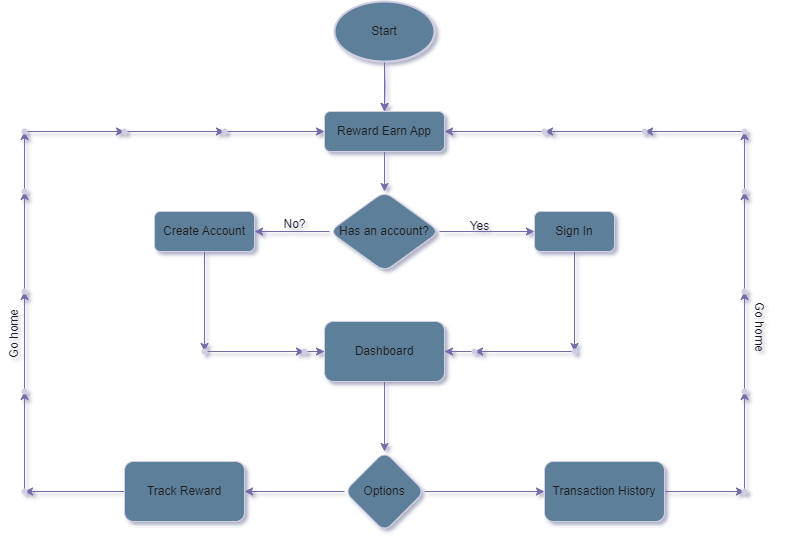

The diagram above was exported from draw.io. Its source (the exported page's mxGraphModel, read from the mxfile embedded in the PNG):
<mxGraphModel dx="993" dy="558" grid="1" gridSize="10" guides="1" tooltips="1" connect="0" arrows="1" fold="1" page="1" pageScale="1" pageWidth="827" pageHeight="1169" background="#ffffff" math="0" shadow="1">
  <root>
    <mxCell id="0" />
    <mxCell id="1" parent="0" />
    <mxCell id="tA6wBBD5vSGIf9fuyTuX-5" value="" style="edgeStyle=orthogonalEdgeStyle;rounded=0;orthogonalLoop=1;jettySize=auto;html=1;labelBackgroundColor=none;strokeColor=#736CA8;fontColor=default;" parent="1" target="tA6wBBD5vSGIf9fuyTuX-4" edge="1">
      <mxGeometry relative="1" as="geometry">
        <mxPoint x="400" y="120" as="sourcePoint" />
      </mxGeometry>
    </mxCell>
    <mxCell id="tA6wBBD5vSGIf9fuyTuX-7" value="" style="edgeStyle=orthogonalEdgeStyle;rounded=0;orthogonalLoop=1;jettySize=auto;html=1;labelBackgroundColor=none;strokeColor=#736CA8;fontColor=default;" parent="1" source="tA6wBBD5vSGIf9fuyTuX-4" target="tA6wBBD5vSGIf9fuyTuX-6" edge="1">
      <mxGeometry relative="1" as="geometry" />
    </mxCell>
    <mxCell id="tA6wBBD5vSGIf9fuyTuX-4" value="Reward Earn App" style="whiteSpace=wrap;html=1;rounded=1;labelBackgroundColor=none;fillColor=#5D7F99;strokeColor=#D0CEE2;fontColor=#1A1A1A;" parent="1" vertex="1">
      <mxGeometry x="340" y="170" width="120" height="40" as="geometry" />
    </mxCell>
    <mxCell id="tA6wBBD5vSGIf9fuyTuX-9" value="" style="edgeStyle=orthogonalEdgeStyle;rounded=0;orthogonalLoop=1;jettySize=auto;html=1;labelBackgroundColor=none;strokeColor=#736CA8;fontColor=default;" parent="1" source="tA6wBBD5vSGIf9fuyTuX-6" target="tA6wBBD5vSGIf9fuyTuX-8" edge="1">
      <mxGeometry relative="1" as="geometry" />
    </mxCell>
    <mxCell id="tA6wBBD5vSGIf9fuyTuX-14" value="" style="edgeStyle=orthogonalEdgeStyle;rounded=0;orthogonalLoop=1;jettySize=auto;html=1;labelBackgroundColor=none;strokeColor=#736CA8;fontColor=default;" parent="1" source="tA6wBBD5vSGIf9fuyTuX-6" target="tA6wBBD5vSGIf9fuyTuX-13" edge="1">
      <mxGeometry relative="1" as="geometry" />
    </mxCell>
    <mxCell id="tA6wBBD5vSGIf9fuyTuX-6" value="Has an account?" style="rhombus;whiteSpace=wrap;html=1;rounded=1;labelBackgroundColor=none;fillColor=#5D7F99;strokeColor=#D0CEE2;fontColor=#1A1A1A;" parent="1" vertex="1">
      <mxGeometry x="345" y="250" width="110" height="80" as="geometry" />
    </mxCell>
    <mxCell id="tA6wBBD5vSGIf9fuyTuX-20" value="" style="edgeStyle=orthogonalEdgeStyle;rounded=0;orthogonalLoop=1;jettySize=auto;html=1;labelBackgroundColor=none;strokeColor=#736CA8;fontColor=default;" parent="1" source="tA6wBBD5vSGIf9fuyTuX-8" target="tA6wBBD5vSGIf9fuyTuX-19" edge="1">
      <mxGeometry relative="1" as="geometry" />
    </mxCell>
    <mxCell id="tA6wBBD5vSGIf9fuyTuX-8" value="Sign In" style="whiteSpace=wrap;html=1;rounded=1;labelBackgroundColor=none;fillColor=#5D7F99;strokeColor=#D0CEE2;fontColor=#1A1A1A;" parent="1" vertex="1">
      <mxGeometry x="550" y="270" width="80" height="40" as="geometry" />
    </mxCell>
    <mxCell id="tA6wBBD5vSGIf9fuyTuX-10" value="Yes" style="text;html=1;align=center;verticalAlign=middle;resizable=0;points=[];autosize=1;strokeColor=none;fillColor=none;labelBackgroundColor=none;fontColor=#1A1A1A;" parent="1" vertex="1">
      <mxGeometry x="475" y="270" width="40" height="30" as="geometry" />
    </mxCell>
    <mxCell id="tA6wBBD5vSGIf9fuyTuX-26" value="" style="edgeStyle=orthogonalEdgeStyle;rounded=0;orthogonalLoop=1;jettySize=auto;html=1;labelBackgroundColor=none;strokeColor=#736CA8;fontColor=default;" parent="1" source="tA6wBBD5vSGIf9fuyTuX-13" target="tA6wBBD5vSGIf9fuyTuX-25" edge="1">
      <mxGeometry relative="1" as="geometry" />
    </mxCell>
    <mxCell id="tA6wBBD5vSGIf9fuyTuX-13" value="Create Account" style="whiteSpace=wrap;html=1;rounded=1;labelBackgroundColor=none;fillColor=#5D7F99;strokeColor=#D0CEE2;fontColor=#1A1A1A;" parent="1" vertex="1">
      <mxGeometry x="170" y="270" width="100" height="40" as="geometry" />
    </mxCell>
    <mxCell id="tA6wBBD5vSGIf9fuyTuX-16" value="" style="edgeStyle=orthogonalEdgeStyle;rounded=0;orthogonalLoop=1;jettySize=auto;html=1;labelBackgroundColor=none;strokeColor=#736CA8;fontColor=default;" parent="1" source="tA6wBBD5vSGIf9fuyTuX-15" target="tA6wBBD5vSGIf9fuyTuX-4" edge="1">
      <mxGeometry relative="1" as="geometry" />
    </mxCell>
    <mxCell id="tA6wBBD5vSGIf9fuyTuX-15" value="Start" style="strokeWidth=2;html=1;shape=mxgraph.flowchart.start_1;whiteSpace=wrap;labelBackgroundColor=none;fillColor=#5D7F99;strokeColor=#D0CEE2;fontColor=#1A1A1A;" parent="1" vertex="1">
      <mxGeometry x="350" y="60" width="100" height="60" as="geometry" />
    </mxCell>
    <mxCell id="tA6wBBD5vSGIf9fuyTuX-17" value="No?" style="text;html=1;align=center;verticalAlign=middle;resizable=0;points=[];autosize=1;strokeColor=none;fillColor=none;labelBackgroundColor=none;fontColor=#1A1A1A;" parent="1" vertex="1">
      <mxGeometry x="285" y="268" width="50" height="30" as="geometry" />
    </mxCell>
    <mxCell id="tA6wBBD5vSGIf9fuyTuX-22" value="" style="edgeStyle=orthogonalEdgeStyle;rounded=0;orthogonalLoop=1;jettySize=auto;html=1;labelBackgroundColor=none;strokeColor=#736CA8;fontColor=default;" parent="1" source="tA6wBBD5vSGIf9fuyTuX-19" target="tA6wBBD5vSGIf9fuyTuX-21" edge="1">
      <mxGeometry relative="1" as="geometry" />
    </mxCell>
    <mxCell id="tA6wBBD5vSGIf9fuyTuX-19" value="" style="shape=waypoint;sketch=0;size=6;pointerEvents=1;points=[];fillColor=#5D7F99;resizable=0;rotatable=0;perimeter=centerPerimeter;snapToPoint=1;rounded=1;labelBackgroundColor=none;strokeColor=#D0CEE2;fontColor=#1A1A1A;" parent="1" vertex="1">
      <mxGeometry x="580" y="400" width="20" height="20" as="geometry" />
    </mxCell>
    <mxCell id="tA6wBBD5vSGIf9fuyTuX-31" value="" style="edgeStyle=orthogonalEdgeStyle;rounded=0;orthogonalLoop=1;jettySize=auto;html=1;labelBackgroundColor=none;strokeColor=#736CA8;fontColor=default;" parent="1" source="tA6wBBD5vSGIf9fuyTuX-21" target="tA6wBBD5vSGIf9fuyTuX-29" edge="1">
      <mxGeometry relative="1" as="geometry" />
    </mxCell>
    <mxCell id="tA6wBBD5vSGIf9fuyTuX-21" value="" style="shape=waypoint;sketch=0;size=6;pointerEvents=1;points=[];fillColor=#5D7F99;resizable=0;rotatable=0;perimeter=centerPerimeter;snapToPoint=1;rounded=1;labelBackgroundColor=none;strokeColor=#D0CEE2;fontColor=#1A1A1A;" parent="1" vertex="1">
      <mxGeometry x="480" y="400" width="20" height="20" as="geometry" />
    </mxCell>
    <mxCell id="tA6wBBD5vSGIf9fuyTuX-28" value="" style="edgeStyle=orthogonalEdgeStyle;rounded=0;orthogonalLoop=1;jettySize=auto;html=1;labelBackgroundColor=none;strokeColor=#736CA8;fontColor=default;" parent="1" source="tA6wBBD5vSGIf9fuyTuX-25" target="tA6wBBD5vSGIf9fuyTuX-27" edge="1">
      <mxGeometry relative="1" as="geometry" />
    </mxCell>
    <mxCell id="tA6wBBD5vSGIf9fuyTuX-25" value="" style="shape=waypoint;sketch=0;size=6;pointerEvents=1;points=[];fillColor=#5D7F99;resizable=0;rotatable=0;perimeter=centerPerimeter;snapToPoint=1;rounded=1;labelBackgroundColor=none;strokeColor=#D0CEE2;fontColor=#1A1A1A;" parent="1" vertex="1">
      <mxGeometry x="210" y="400" width="20" height="20" as="geometry" />
    </mxCell>
    <mxCell id="tA6wBBD5vSGIf9fuyTuX-30" value="" style="edgeStyle=orthogonalEdgeStyle;rounded=0;orthogonalLoop=1;jettySize=auto;html=1;labelBackgroundColor=none;strokeColor=#736CA8;fontColor=default;" parent="1" source="tA6wBBD5vSGIf9fuyTuX-27" target="tA6wBBD5vSGIf9fuyTuX-29" edge="1">
      <mxGeometry relative="1" as="geometry" />
    </mxCell>
    <mxCell id="tA6wBBD5vSGIf9fuyTuX-27" value="" style="shape=waypoint;sketch=0;size=6;pointerEvents=1;points=[];fillColor=#5D7F99;resizable=0;rotatable=0;perimeter=centerPerimeter;snapToPoint=1;rounded=1;labelBackgroundColor=none;strokeColor=#D0CEE2;fontColor=#1A1A1A;" parent="1" vertex="1">
      <mxGeometry x="310" y="400" width="20" height="20" as="geometry" />
    </mxCell>
    <mxCell id="tA6wBBD5vSGIf9fuyTuX-38" value="" style="edgeStyle=orthogonalEdgeStyle;rounded=0;orthogonalLoop=1;jettySize=auto;html=1;labelBackgroundColor=none;strokeColor=#736CA8;fontColor=default;" parent="1" source="tA6wBBD5vSGIf9fuyTuX-29" target="tA6wBBD5vSGIf9fuyTuX-37" edge="1">
      <mxGeometry relative="1" as="geometry" />
    </mxCell>
    <mxCell id="tA6wBBD5vSGIf9fuyTuX-29" value="Dashboard" style="whiteSpace=wrap;html=1;sketch=0;pointerEvents=1;resizable=0;rounded=1;labelBackgroundColor=none;fillColor=#5D7F99;strokeColor=#D0CEE2;fontColor=#1A1A1A;" parent="1" vertex="1">
      <mxGeometry x="340" y="380" width="120" height="60" as="geometry" />
    </mxCell>
    <mxCell id="tA6wBBD5vSGIf9fuyTuX-40" value="" style="edgeStyle=orthogonalEdgeStyle;rounded=0;orthogonalLoop=1;jettySize=auto;html=1;labelBackgroundColor=none;strokeColor=#736CA8;fontColor=default;" parent="1" source="tA6wBBD5vSGIf9fuyTuX-37" target="tA6wBBD5vSGIf9fuyTuX-39" edge="1">
      <mxGeometry relative="1" as="geometry" />
    </mxCell>
    <mxCell id="tA6wBBD5vSGIf9fuyTuX-43" value="" style="edgeStyle=orthogonalEdgeStyle;rounded=0;orthogonalLoop=1;jettySize=auto;html=1;labelBackgroundColor=none;strokeColor=#736CA8;fontColor=default;" parent="1" source="tA6wBBD5vSGIf9fuyTuX-37" target="tA6wBBD5vSGIf9fuyTuX-42" edge="1">
      <mxGeometry relative="1" as="geometry" />
    </mxCell>
    <mxCell id="tA6wBBD5vSGIf9fuyTuX-37" value="Options" style="rhombus;whiteSpace=wrap;html=1;sketch=0;pointerEvents=1;resizable=0;rounded=1;labelBackgroundColor=none;fillColor=#5D7F99;strokeColor=#D0CEE2;fontColor=#1A1A1A;" parent="1" vertex="1">
      <mxGeometry x="360" y="510" width="80" height="80" as="geometry" />
    </mxCell>
    <mxCell id="tA6wBBD5vSGIf9fuyTuX-62" value="" style="edgeStyle=orthogonalEdgeStyle;rounded=0;orthogonalLoop=1;jettySize=auto;html=1;labelBackgroundColor=none;strokeColor=#736CA8;fontColor=default;" parent="1" source="tA6wBBD5vSGIf9fuyTuX-39" target="tA6wBBD5vSGIf9fuyTuX-61" edge="1">
      <mxGeometry relative="1" as="geometry" />
    </mxCell>
    <mxCell id="tA6wBBD5vSGIf9fuyTuX-39" value="Transaction History" style="whiteSpace=wrap;html=1;sketch=0;pointerEvents=1;resizable=0;rounded=1;labelBackgroundColor=none;fillColor=#5D7F99;strokeColor=#D0CEE2;fontColor=#1A1A1A;" parent="1" vertex="1">
      <mxGeometry x="560" y="520" width="120" height="60" as="geometry" />
    </mxCell>
    <mxCell id="tA6wBBD5vSGIf9fuyTuX-46" value="" style="edgeStyle=orthogonalEdgeStyle;rounded=0;orthogonalLoop=1;jettySize=auto;html=1;labelBackgroundColor=none;strokeColor=#736CA8;fontColor=default;" parent="1" source="tA6wBBD5vSGIf9fuyTuX-42" target="tA6wBBD5vSGIf9fuyTuX-45" edge="1">
      <mxGeometry relative="1" as="geometry" />
    </mxCell>
    <mxCell id="tA6wBBD5vSGIf9fuyTuX-42" value="Track Reward" style="whiteSpace=wrap;html=1;sketch=0;pointerEvents=1;resizable=0;rounded=1;labelBackgroundColor=none;fillColor=#5D7F99;strokeColor=#D0CEE2;fontColor=#1A1A1A;" parent="1" vertex="1">
      <mxGeometry x="140" y="520" width="120" height="60" as="geometry" />
    </mxCell>
    <mxCell id="tA6wBBD5vSGIf9fuyTuX-48" value="" style="edgeStyle=orthogonalEdgeStyle;rounded=0;orthogonalLoop=1;jettySize=auto;html=1;labelBackgroundColor=none;strokeColor=#736CA8;fontColor=default;" parent="1" source="tA6wBBD5vSGIf9fuyTuX-45" target="tA6wBBD5vSGIf9fuyTuX-47" edge="1">
      <mxGeometry relative="1" as="geometry" />
    </mxCell>
    <mxCell id="tA6wBBD5vSGIf9fuyTuX-45" value="" style="shape=waypoint;sketch=0;size=6;pointerEvents=1;points=[];fillColor=#5D7F99;resizable=0;rotatable=0;perimeter=centerPerimeter;snapToPoint=1;rounded=1;labelBackgroundColor=none;strokeColor=#D0CEE2;fontColor=#1A1A1A;" parent="1" vertex="1">
      <mxGeometry x="30" y="540" width="20" height="20" as="geometry" />
    </mxCell>
    <mxCell id="tA6wBBD5vSGIf9fuyTuX-50" value="" style="edgeStyle=orthogonalEdgeStyle;rounded=0;orthogonalLoop=1;jettySize=auto;html=1;labelBackgroundColor=none;strokeColor=#736CA8;fontColor=default;" parent="1" source="tA6wBBD5vSGIf9fuyTuX-47" target="tA6wBBD5vSGIf9fuyTuX-49" edge="1">
      <mxGeometry relative="1" as="geometry" />
    </mxCell>
    <mxCell id="tA6wBBD5vSGIf9fuyTuX-47" value="" style="shape=waypoint;sketch=0;size=6;pointerEvents=1;points=[];fillColor=#5D7F99;resizable=0;rotatable=0;perimeter=centerPerimeter;snapToPoint=1;rounded=1;labelBackgroundColor=none;strokeColor=#D0CEE2;fontColor=#1A1A1A;" parent="1" vertex="1">
      <mxGeometry x="30" y="440" width="20" height="20" as="geometry" />
    </mxCell>
    <mxCell id="tA6wBBD5vSGIf9fuyTuX-52" value="" style="edgeStyle=orthogonalEdgeStyle;rounded=0;orthogonalLoop=1;jettySize=auto;html=1;labelBackgroundColor=none;strokeColor=#736CA8;fontColor=default;" parent="1" source="tA6wBBD5vSGIf9fuyTuX-49" target="tA6wBBD5vSGIf9fuyTuX-51" edge="1">
      <mxGeometry relative="1" as="geometry" />
    </mxCell>
    <mxCell id="tA6wBBD5vSGIf9fuyTuX-49" value="" style="shape=waypoint;sketch=0;size=6;pointerEvents=1;points=[];fillColor=#5D7F99;resizable=0;rotatable=0;perimeter=centerPerimeter;snapToPoint=1;rounded=1;labelBackgroundColor=none;strokeColor=#D0CEE2;fontColor=#1A1A1A;" parent="1" vertex="1">
      <mxGeometry x="30" y="340" width="20" height="20" as="geometry" />
    </mxCell>
    <mxCell id="tA6wBBD5vSGIf9fuyTuX-54" value="" style="edgeStyle=orthogonalEdgeStyle;rounded=0;orthogonalLoop=1;jettySize=auto;html=1;labelBackgroundColor=none;strokeColor=#736CA8;fontColor=default;" parent="1" source="tA6wBBD5vSGIf9fuyTuX-51" target="tA6wBBD5vSGIf9fuyTuX-53" edge="1">
      <mxGeometry relative="1" as="geometry" />
    </mxCell>
    <mxCell id="tA6wBBD5vSGIf9fuyTuX-51" value="" style="shape=waypoint;sketch=0;size=6;pointerEvents=1;points=[];fillColor=#5D7F99;resizable=0;rotatable=0;perimeter=centerPerimeter;snapToPoint=1;rounded=1;labelBackgroundColor=none;strokeColor=#D0CEE2;fontColor=#1A1A1A;" parent="1" vertex="1">
      <mxGeometry x="30" y="240" width="20" height="20" as="geometry" />
    </mxCell>
    <mxCell id="tA6wBBD5vSGIf9fuyTuX-56" value="" style="edgeStyle=orthogonalEdgeStyle;rounded=0;orthogonalLoop=1;jettySize=auto;html=1;labelBackgroundColor=none;strokeColor=#736CA8;fontColor=default;" parent="1" source="tA6wBBD5vSGIf9fuyTuX-53" target="tA6wBBD5vSGIf9fuyTuX-55" edge="1">
      <mxGeometry relative="1" as="geometry" />
    </mxCell>
    <mxCell id="tA6wBBD5vSGIf9fuyTuX-53" value="" style="shape=waypoint;sketch=0;size=6;pointerEvents=1;points=[];fillColor=#5D7F99;resizable=0;rotatable=0;perimeter=centerPerimeter;snapToPoint=1;rounded=1;labelBackgroundColor=none;strokeColor=#D0CEE2;fontColor=#1A1A1A;" parent="1" vertex="1">
      <mxGeometry x="30" y="180" width="20" height="20" as="geometry" />
    </mxCell>
    <mxCell id="tA6wBBD5vSGIf9fuyTuX-58" value="" style="edgeStyle=orthogonalEdgeStyle;rounded=0;orthogonalLoop=1;jettySize=auto;html=1;labelBackgroundColor=none;strokeColor=#736CA8;fontColor=default;" parent="1" source="tA6wBBD5vSGIf9fuyTuX-55" target="tA6wBBD5vSGIf9fuyTuX-57" edge="1">
      <mxGeometry relative="1" as="geometry" />
    </mxCell>
    <mxCell id="tA6wBBD5vSGIf9fuyTuX-55" value="" style="shape=waypoint;sketch=0;size=6;pointerEvents=1;points=[];fillColor=#5D7F99;resizable=0;rotatable=0;perimeter=centerPerimeter;snapToPoint=1;rounded=1;labelBackgroundColor=none;strokeColor=#D0CEE2;fontColor=#1A1A1A;" parent="1" vertex="1">
      <mxGeometry x="130" y="180" width="20" height="20" as="geometry" />
    </mxCell>
    <mxCell id="tA6wBBD5vSGIf9fuyTuX-59" value="" style="edgeStyle=orthogonalEdgeStyle;rounded=0;orthogonalLoop=1;jettySize=auto;html=1;labelBackgroundColor=none;strokeColor=#736CA8;fontColor=default;" parent="1" source="tA6wBBD5vSGIf9fuyTuX-57" target="tA6wBBD5vSGIf9fuyTuX-4" edge="1">
      <mxGeometry relative="1" as="geometry" />
    </mxCell>
    <mxCell id="tA6wBBD5vSGIf9fuyTuX-57" value="" style="shape=waypoint;sketch=0;size=6;pointerEvents=1;points=[];fillColor=#5D7F99;resizable=0;rotatable=0;perimeter=centerPerimeter;snapToPoint=1;rounded=1;labelBackgroundColor=none;strokeColor=#D0CEE2;fontColor=#1A1A1A;" parent="1" vertex="1">
      <mxGeometry x="230" y="180" width="20" height="20" as="geometry" />
    </mxCell>
    <mxCell id="tA6wBBD5vSGIf9fuyTuX-60" value="Go home" style="text;html=1;align=center;verticalAlign=middle;resizable=0;points=[];autosize=1;strokeColor=none;fillColor=none;rotation=270;labelBackgroundColor=none;fontColor=#1A1A1A;" parent="1" vertex="1">
      <mxGeometry x="-5" y="378" width="70" height="30" as="geometry" />
    </mxCell>
    <mxCell id="tA6wBBD5vSGIf9fuyTuX-64" value="" style="edgeStyle=orthogonalEdgeStyle;rounded=0;orthogonalLoop=1;jettySize=auto;html=1;labelBackgroundColor=none;strokeColor=#736CA8;fontColor=default;" parent="1" source="tA6wBBD5vSGIf9fuyTuX-61" target="tA6wBBD5vSGIf9fuyTuX-63" edge="1">
      <mxGeometry relative="1" as="geometry" />
    </mxCell>
    <mxCell id="tA6wBBD5vSGIf9fuyTuX-61" value="" style="shape=waypoint;sketch=0;size=6;pointerEvents=1;points=[];fillColor=#5D7F99;resizable=0;rotatable=0;perimeter=centerPerimeter;snapToPoint=1;rounded=1;labelBackgroundColor=none;strokeColor=#D0CEE2;fontColor=#1A1A1A;" parent="1" vertex="1">
      <mxGeometry x="750" y="540" width="20" height="20" as="geometry" />
    </mxCell>
    <mxCell id="tA6wBBD5vSGIf9fuyTuX-66" value="" style="edgeStyle=orthogonalEdgeStyle;rounded=0;orthogonalLoop=1;jettySize=auto;html=1;labelBackgroundColor=none;strokeColor=#736CA8;fontColor=default;" parent="1" source="tA6wBBD5vSGIf9fuyTuX-63" target="tA6wBBD5vSGIf9fuyTuX-65" edge="1">
      <mxGeometry relative="1" as="geometry" />
    </mxCell>
    <mxCell id="tA6wBBD5vSGIf9fuyTuX-63" value="" style="shape=waypoint;sketch=0;size=6;pointerEvents=1;points=[];fillColor=#5D7F99;resizable=0;rotatable=0;perimeter=centerPerimeter;snapToPoint=1;rounded=1;labelBackgroundColor=none;strokeColor=#D0CEE2;fontColor=#1A1A1A;" parent="1" vertex="1">
      <mxGeometry x="750" y="440" width="20" height="20" as="geometry" />
    </mxCell>
    <mxCell id="tA6wBBD5vSGIf9fuyTuX-68" value="" style="edgeStyle=orthogonalEdgeStyle;rounded=0;orthogonalLoop=1;jettySize=auto;html=1;labelBackgroundColor=none;strokeColor=#736CA8;fontColor=default;" parent="1" source="tA6wBBD5vSGIf9fuyTuX-65" target="tA6wBBD5vSGIf9fuyTuX-67" edge="1">
      <mxGeometry relative="1" as="geometry" />
    </mxCell>
    <mxCell id="tA6wBBD5vSGIf9fuyTuX-65" value="" style="shape=waypoint;sketch=0;size=6;pointerEvents=1;points=[];fillColor=#5D7F99;resizable=0;rotatable=0;perimeter=centerPerimeter;snapToPoint=1;rounded=1;labelBackgroundColor=none;strokeColor=#D0CEE2;fontColor=#1A1A1A;" parent="1" vertex="1">
      <mxGeometry x="750" y="340" width="20" height="20" as="geometry" />
    </mxCell>
    <mxCell id="tA6wBBD5vSGIf9fuyTuX-70" value="" style="edgeStyle=orthogonalEdgeStyle;rounded=0;orthogonalLoop=1;jettySize=auto;html=1;labelBackgroundColor=none;strokeColor=#736CA8;fontColor=default;" parent="1" source="tA6wBBD5vSGIf9fuyTuX-67" target="tA6wBBD5vSGIf9fuyTuX-69" edge="1">
      <mxGeometry relative="1" as="geometry" />
    </mxCell>
    <mxCell id="tA6wBBD5vSGIf9fuyTuX-67" value="" style="shape=waypoint;sketch=0;size=6;pointerEvents=1;points=[];fillColor=#5D7F99;resizable=0;rotatable=0;perimeter=centerPerimeter;snapToPoint=1;rounded=1;labelBackgroundColor=none;strokeColor=#D0CEE2;fontColor=#1A1A1A;" parent="1" vertex="1">
      <mxGeometry x="750" y="240" width="20" height="20" as="geometry" />
    </mxCell>
    <mxCell id="tA6wBBD5vSGIf9fuyTuX-72" value="" style="edgeStyle=orthogonalEdgeStyle;rounded=0;orthogonalLoop=1;jettySize=auto;html=1;labelBackgroundColor=none;strokeColor=#736CA8;fontColor=default;" parent="1" source="tA6wBBD5vSGIf9fuyTuX-69" target="tA6wBBD5vSGIf9fuyTuX-71" edge="1">
      <mxGeometry relative="1" as="geometry" />
    </mxCell>
    <mxCell id="tA6wBBD5vSGIf9fuyTuX-69" value="" style="shape=waypoint;sketch=0;size=6;pointerEvents=1;points=[];fillColor=#5D7F99;resizable=0;rotatable=0;perimeter=centerPerimeter;snapToPoint=1;rounded=1;labelBackgroundColor=none;strokeColor=#D0CEE2;fontColor=#1A1A1A;" parent="1" vertex="1">
      <mxGeometry x="750" y="180" width="20" height="20" as="geometry" />
    </mxCell>
    <mxCell id="tA6wBBD5vSGIf9fuyTuX-74" value="" style="edgeStyle=orthogonalEdgeStyle;rounded=0;orthogonalLoop=1;jettySize=auto;html=1;labelBackgroundColor=none;strokeColor=#736CA8;fontColor=default;" parent="1" source="tA6wBBD5vSGIf9fuyTuX-71" target="tA6wBBD5vSGIf9fuyTuX-73" edge="1">
      <mxGeometry relative="1" as="geometry" />
    </mxCell>
    <mxCell id="tA6wBBD5vSGIf9fuyTuX-71" value="" style="shape=waypoint;sketch=0;size=6;pointerEvents=1;points=[];fillColor=#5D7F99;resizable=0;rotatable=0;perimeter=centerPerimeter;snapToPoint=1;rounded=1;labelBackgroundColor=none;strokeColor=#D0CEE2;fontColor=#1A1A1A;" parent="1" vertex="1">
      <mxGeometry x="650" y="180" width="20" height="20" as="geometry" />
    </mxCell>
    <mxCell id="tA6wBBD5vSGIf9fuyTuX-75" value="" style="edgeStyle=orthogonalEdgeStyle;rounded=0;orthogonalLoop=1;jettySize=auto;html=1;labelBackgroundColor=none;strokeColor=#736CA8;fontColor=default;" parent="1" source="tA6wBBD5vSGIf9fuyTuX-73" target="tA6wBBD5vSGIf9fuyTuX-4" edge="1">
      <mxGeometry relative="1" as="geometry" />
    </mxCell>
    <mxCell id="tA6wBBD5vSGIf9fuyTuX-73" value="" style="shape=waypoint;sketch=0;size=6;pointerEvents=1;points=[];fillColor=#5D7F99;resizable=0;rotatable=0;perimeter=centerPerimeter;snapToPoint=1;rounded=1;labelBackgroundColor=none;strokeColor=#D0CEE2;fontColor=#1A1A1A;" parent="1" vertex="1">
      <mxGeometry x="550" y="180" width="20" height="20" as="geometry" />
    </mxCell>
    <mxCell id="tA6wBBD5vSGIf9fuyTuX-76" value="Go home" style="text;html=1;align=center;verticalAlign=middle;resizable=0;points=[];autosize=1;strokeColor=none;fillColor=none;rotation=90;labelBackgroundColor=none;fontColor=#1A1A1A;" parent="1" vertex="1">
      <mxGeometry x="740" y="370" width="70" height="30" as="geometry" />
    </mxCell>
  </root>
</mxGraphModel>